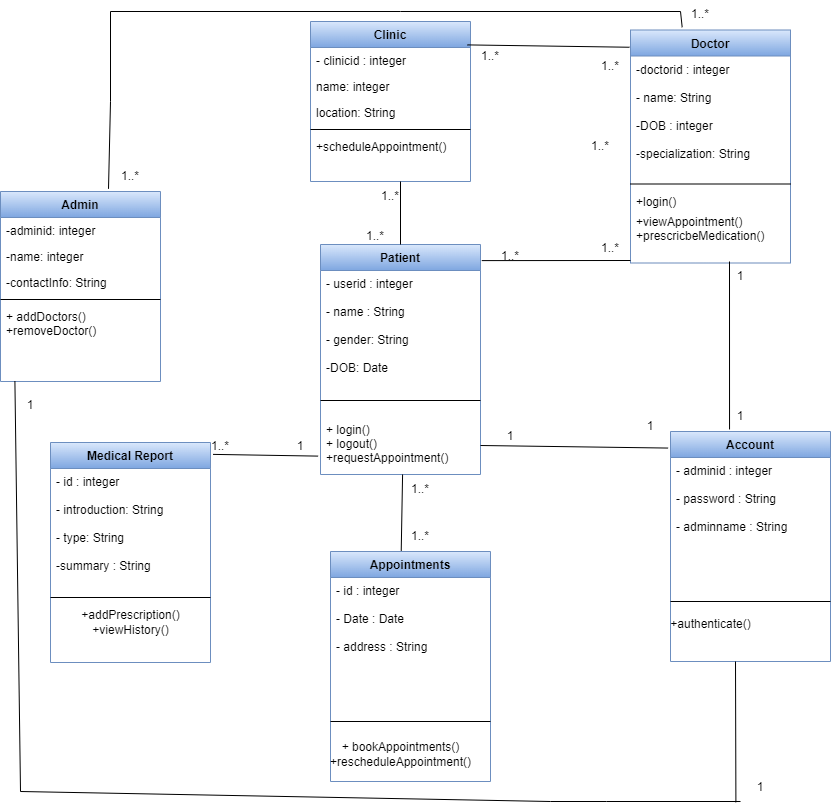

The diagram above was exported from draw.io. Its source (the exported page's mxGraphModel, read from the mxfile embedded in the PNG):
<mxGraphModel dx="2440" dy="1418" grid="1" gridSize="10" guides="1" tooltips="1" connect="1" arrows="1" fold="1" page="1" pageScale="1" pageWidth="1169" pageHeight="827" math="0" shadow="0">
  <root>
    <mxCell id="WIyWlLk6GJQsqaUBKTNV-0" />
    <mxCell id="WIyWlLk6GJQsqaUBKTNV-1" parent="WIyWlLk6GJQsqaUBKTNV-0" />
    <mxCell id="zkfFHV4jXpPFQw0GAbJ--0" value="Clinic" style="swimlane;fontStyle=1;align=center;verticalAlign=top;childLayout=stackLayout;horizontal=1;startSize=26;horizontalStack=0;resizeParent=1;resizeLast=0;collapsible=1;marginBottom=0;rounded=0;shadow=0;strokeWidth=1;fillColor=#dae8fc;gradientColor=#7ea6e0;strokeColor=#6c8ebf;" parent="WIyWlLk6GJQsqaUBKTNV-1" vertex="1">
      <mxGeometry x="410" y="30" width="160" height="160" as="geometry">
        <mxRectangle x="230" y="140" width="160" height="26" as="alternateBounds" />
      </mxGeometry>
    </mxCell>
    <mxCell id="zkfFHV4jXpPFQw0GAbJ--1" value="- clinicid : integer" style="text;align=left;verticalAlign=top;spacingLeft=4;spacingRight=4;overflow=hidden;rotatable=0;points=[[0,0.5],[1,0.5]];portConstraint=eastwest;" parent="zkfFHV4jXpPFQw0GAbJ--0" vertex="1">
      <mxGeometry y="26" width="160" height="26" as="geometry" />
    </mxCell>
    <mxCell id="zkfFHV4jXpPFQw0GAbJ--2" value="name: integer" style="text;align=left;verticalAlign=top;spacingLeft=4;spacingRight=4;overflow=hidden;rotatable=0;points=[[0,0.5],[1,0.5]];portConstraint=eastwest;rounded=0;shadow=0;html=0;" parent="zkfFHV4jXpPFQw0GAbJ--0" vertex="1">
      <mxGeometry y="52" width="160" height="26" as="geometry" />
    </mxCell>
    <mxCell id="zkfFHV4jXpPFQw0GAbJ--3" value="location: String" style="text;align=left;verticalAlign=top;spacingLeft=4;spacingRight=4;overflow=hidden;rotatable=0;points=[[0,0.5],[1,0.5]];portConstraint=eastwest;rounded=0;shadow=0;html=0;" parent="zkfFHV4jXpPFQw0GAbJ--0" vertex="1">
      <mxGeometry y="78" width="160" height="26" as="geometry" />
    </mxCell>
    <mxCell id="zkfFHV4jXpPFQw0GAbJ--4" value="" style="line;html=1;strokeWidth=1;align=left;verticalAlign=middle;spacingTop=-1;spacingLeft=3;spacingRight=3;rotatable=0;labelPosition=right;points=[];portConstraint=eastwest;" parent="zkfFHV4jXpPFQw0GAbJ--0" vertex="1">
      <mxGeometry y="104" width="160" height="8" as="geometry" />
    </mxCell>
    <mxCell id="zkfFHV4jXpPFQw0GAbJ--5" value="+scheduleAppointment()" style="text;align=left;verticalAlign=top;spacingLeft=4;spacingRight=4;overflow=hidden;rotatable=0;points=[[0,0.5],[1,0.5]];portConstraint=eastwest;" parent="zkfFHV4jXpPFQw0GAbJ--0" vertex="1">
      <mxGeometry y="112" width="160" height="38" as="geometry" />
    </mxCell>
    <mxCell id="zkfFHV4jXpPFQw0GAbJ--6" value="Patient" style="swimlane;fontStyle=1;align=center;verticalAlign=top;childLayout=stackLayout;horizontal=1;startSize=26;horizontalStack=0;resizeParent=1;resizeLast=0;collapsible=1;marginBottom=0;rounded=0;shadow=0;strokeWidth=1;fillColor=#dae8fc;strokeColor=#6c8ebf;gradientColor=#7ea6e0;" parent="WIyWlLk6GJQsqaUBKTNV-1" vertex="1">
      <mxGeometry x="420" y="253" width="160" height="230" as="geometry">
        <mxRectangle x="130" y="380" width="160" height="26" as="alternateBounds" />
      </mxGeometry>
    </mxCell>
    <mxCell id="zkfFHV4jXpPFQw0GAbJ--7" value="- userid : integer&#10;&#10;- name : String&#10;&#10;- gender: String&#10;&#10;-DOB: Date&#10;&#10;&#10;" style="text;align=left;verticalAlign=top;spacingLeft=4;spacingRight=4;overflow=hidden;rotatable=0;points=[[0,0.5],[1,0.5]];portConstraint=eastwest;" parent="zkfFHV4jXpPFQw0GAbJ--6" vertex="1">
      <mxGeometry y="26" width="160" height="114" as="geometry" />
    </mxCell>
    <mxCell id="zkfFHV4jXpPFQw0GAbJ--9" value="" style="line;html=1;strokeWidth=1;align=left;verticalAlign=middle;spacingTop=-1;spacingLeft=3;spacingRight=3;rotatable=0;labelPosition=right;points=[];portConstraint=eastwest;" parent="zkfFHV4jXpPFQw0GAbJ--6" vertex="1">
      <mxGeometry y="140" width="160" height="32" as="geometry" />
    </mxCell>
    <mxCell id="zkfFHV4jXpPFQw0GAbJ--11" value="+ login() &#10;+ logout()&#10;+requestAppointment()" style="text;align=left;verticalAlign=top;spacingLeft=4;spacingRight=4;overflow=hidden;rotatable=0;points=[[0,0.5],[1,0.5]];portConstraint=eastwest;" parent="zkfFHV4jXpPFQw0GAbJ--6" vertex="1">
      <mxGeometry y="172" width="160" height="58" as="geometry" />
    </mxCell>
    <mxCell id="zkfFHV4jXpPFQw0GAbJ--13" value="Medical Report" style="swimlane;fontStyle=1;align=center;verticalAlign=top;childLayout=stackLayout;horizontal=1;startSize=26;horizontalStack=0;resizeParent=1;resizeLast=0;collapsible=1;marginBottom=0;rounded=0;shadow=0;strokeWidth=1;fillColor=#dae8fc;gradientColor=#7ea6e0;strokeColor=#6c8ebf;" parent="WIyWlLk6GJQsqaUBKTNV-1" vertex="1">
      <mxGeometry x="150" y="451" width="160" height="220" as="geometry">
        <mxRectangle x="340" y="380" width="170" height="26" as="alternateBounds" />
      </mxGeometry>
    </mxCell>
    <mxCell id="zkfFHV4jXpPFQw0GAbJ--14" value="- id : integer&#10;&#10;- introduction: String&#10;&#10;- type: String&#10;&#10;-summary : String" style="text;align=left;verticalAlign=top;spacingLeft=4;spacingRight=4;overflow=hidden;rotatable=0;points=[[0,0.5],[1,0.5]];portConstraint=eastwest;" parent="zkfFHV4jXpPFQw0GAbJ--13" vertex="1">
      <mxGeometry y="26" width="160" height="124" as="geometry" />
    </mxCell>
    <mxCell id="zkfFHV4jXpPFQw0GAbJ--15" value="" style="line;html=1;strokeWidth=1;align=left;verticalAlign=middle;spacingTop=-1;spacingLeft=3;spacingRight=3;rotatable=0;labelPosition=right;points=[];portConstraint=eastwest;" parent="zkfFHV4jXpPFQw0GAbJ--13" vertex="1">
      <mxGeometry y="150" width="160" height="10" as="geometry" />
    </mxCell>
    <mxCell id="rq_vwXQaN-8YkFnPsni4-5" value="+addPrescription()&lt;br&gt;+viewHistory()" style="text;html=1;align=center;verticalAlign=middle;resizable=0;points=[];autosize=1;strokeColor=none;fillColor=none;" vertex="1" parent="zkfFHV4jXpPFQw0GAbJ--13">
      <mxGeometry y="160" width="160" height="40" as="geometry" />
    </mxCell>
    <mxCell id="zkfFHV4jXpPFQw0GAbJ--17" value="Doctor" style="swimlane;fontStyle=1;align=center;verticalAlign=top;childLayout=stackLayout;horizontal=1;startSize=26;horizontalStack=0;resizeParent=1;resizeLast=0;collapsible=1;marginBottom=0;rounded=0;shadow=0;strokeWidth=1;fillColor=#dae8fc;gradientColor=#7ea6e0;strokeColor=#6c8ebf;" parent="WIyWlLk6GJQsqaUBKTNV-1" vertex="1">
      <mxGeometry x="730" y="38.5" width="160" height="233" as="geometry">
        <mxRectangle x="550" y="140" width="160" height="26" as="alternateBounds" />
      </mxGeometry>
    </mxCell>
    <mxCell id="zkfFHV4jXpPFQw0GAbJ--18" value="-doctorid : integer&#10;&#10;- name: String&#10;&#10;-DOB : integer&#10;&#10;-specialization: String" style="text;align=left;verticalAlign=top;spacingLeft=4;spacingRight=4;overflow=hidden;rotatable=0;points=[[0,0.5],[1,0.5]];portConstraint=eastwest;" parent="zkfFHV4jXpPFQw0GAbJ--17" vertex="1">
      <mxGeometry y="26" width="160" height="124" as="geometry" />
    </mxCell>
    <mxCell id="zkfFHV4jXpPFQw0GAbJ--23" value="" style="line;html=1;strokeWidth=1;align=left;verticalAlign=middle;spacingTop=-1;spacingLeft=3;spacingRight=3;rotatable=0;labelPosition=right;points=[];portConstraint=eastwest;" parent="zkfFHV4jXpPFQw0GAbJ--17" vertex="1">
      <mxGeometry y="150" width="160" height="8" as="geometry" />
    </mxCell>
    <mxCell id="zkfFHV4jXpPFQw0GAbJ--24" value="+login()" style="text;align=left;verticalAlign=top;spacingLeft=4;spacingRight=4;overflow=hidden;rotatable=0;points=[[0,0.5],[1,0.5]];portConstraint=eastwest;" parent="zkfFHV4jXpPFQw0GAbJ--17" vertex="1">
      <mxGeometry y="158" width="160" height="20" as="geometry" />
    </mxCell>
    <mxCell id="zkfFHV4jXpPFQw0GAbJ--25" value="+viewAppointment()&#10;+prescricbeMedication()" style="text;align=left;verticalAlign=top;spacingLeft=4;spacingRight=4;overflow=hidden;rotatable=0;points=[[0,0.5],[1,0.5]];portConstraint=eastwest;" parent="zkfFHV4jXpPFQw0GAbJ--17" vertex="1">
      <mxGeometry y="178" width="160" height="40" as="geometry" />
    </mxCell>
    <mxCell id="6qpXLMwdW0JD-VwDZs5F-2" value="Appointments" style="swimlane;fontStyle=1;align=center;verticalAlign=top;childLayout=stackLayout;horizontal=1;startSize=26;horizontalStack=0;resizeParent=1;resizeLast=0;collapsible=1;marginBottom=0;rounded=0;shadow=0;strokeWidth=1;fillColor=#dae8fc;gradientColor=#7ea6e0;strokeColor=#6c8ebf;" parent="WIyWlLk6GJQsqaUBKTNV-1" vertex="1">
      <mxGeometry x="430" y="560" width="160" height="230" as="geometry">
        <mxRectangle x="340" y="380" width="170" height="26" as="alternateBounds" />
      </mxGeometry>
    </mxCell>
    <mxCell id="6qpXLMwdW0JD-VwDZs5F-3" value="- id : integer&#10;&#10;- Date : Date&#10;&#10;- address : String&#10;&#10;- : String" style="text;align=left;verticalAlign=top;spacingLeft=4;spacingRight=4;overflow=hidden;rotatable=0;points=[[0,0.5],[1,0.5]];portConstraint=eastwest;" parent="6qpXLMwdW0JD-VwDZs5F-2" vertex="1">
      <mxGeometry y="26" width="160" height="84" as="geometry" />
    </mxCell>
    <mxCell id="6qpXLMwdW0JD-VwDZs5F-4" value="" style="line;html=1;strokeWidth=1;align=left;verticalAlign=middle;spacingTop=-1;spacingLeft=3;spacingRight=3;rotatable=0;labelPosition=right;points=[];portConstraint=eastwest;" parent="6qpXLMwdW0JD-VwDZs5F-2" vertex="1">
      <mxGeometry y="110" width="160" height="120" as="geometry" />
    </mxCell>
    <mxCell id="6qpXLMwdW0JD-VwDZs5F-6" value="Account" style="swimlane;fontStyle=1;align=center;verticalAlign=top;childLayout=stackLayout;horizontal=1;startSize=26;horizontalStack=0;resizeParent=1;resizeLast=0;collapsible=1;marginBottom=0;rounded=0;shadow=0;strokeWidth=1;fillColor=#dae8fc;gradientColor=#7ea6e0;strokeColor=#6c8ebf;" parent="WIyWlLk6GJQsqaUBKTNV-1" vertex="1">
      <mxGeometry x="770" y="440" width="160" height="230" as="geometry">
        <mxRectangle x="340" y="380" width="170" height="26" as="alternateBounds" />
      </mxGeometry>
    </mxCell>
    <mxCell id="6qpXLMwdW0JD-VwDZs5F-7" value="- adminid : integer&#10;&#10;- password : String&#10;&#10;- adminname : String" style="text;align=left;verticalAlign=top;spacingLeft=4;spacingRight=4;overflow=hidden;rotatable=0;points=[[0,0.5],[1,0.5]];portConstraint=eastwest;" parent="6qpXLMwdW0JD-VwDZs5F-6" vertex="1">
      <mxGeometry y="26" width="160" height="84" as="geometry" />
    </mxCell>
    <mxCell id="6qpXLMwdW0JD-VwDZs5F-8" value="" style="line;html=1;strokeWidth=1;align=left;verticalAlign=middle;spacingTop=-1;spacingLeft=3;spacingRight=3;rotatable=0;labelPosition=right;points=[];portConstraint=eastwest;" parent="6qpXLMwdW0JD-VwDZs5F-6" vertex="1">
      <mxGeometry y="110" width="160" height="120" as="geometry" />
    </mxCell>
    <mxCell id="6qpXLMwdW0JD-VwDZs5F-11" value="" style="endArrow=none;html=1;rounded=0;entryX=0.442;entryY=-0.003;entryDx=0;entryDy=0;entryPerimeter=0;exitX=0.513;exitY=1;exitDx=0;exitDy=0;exitPerimeter=0;" parent="WIyWlLk6GJQsqaUBKTNV-1" source="zkfFHV4jXpPFQw0GAbJ--11" target="6qpXLMwdW0JD-VwDZs5F-2" edge="1">
      <mxGeometry width="50" height="50" relative="1" as="geometry">
        <mxPoint x="501" y="420" as="sourcePoint" />
        <mxPoint x="410" y="330" as="targetPoint" />
      </mxGeometry>
    </mxCell>
    <mxCell id="6qpXLMwdW0JD-VwDZs5F-14" value="1..*" style="text;html=1;strokeColor=none;fillColor=none;align=center;verticalAlign=middle;whiteSpace=wrap;rounded=0;" parent="WIyWlLk6GJQsqaUBKTNV-1" vertex="1">
      <mxGeometry x="490" y="530" width="60" height="30" as="geometry" />
    </mxCell>
    <mxCell id="6qpXLMwdW0JD-VwDZs5F-17" value="" style="endArrow=none;html=1;rounded=0;entryX=-0.015;entryY=0.072;entryDx=0;entryDy=0;entryPerimeter=0;exitX=1;exitY=0.5;exitDx=0;exitDy=0;" parent="WIyWlLk6GJQsqaUBKTNV-1" source="zkfFHV4jXpPFQw0GAbJ--11" target="6qpXLMwdW0JD-VwDZs5F-6" edge="1">
      <mxGeometry width="50" height="50" relative="1" as="geometry">
        <mxPoint x="720" y="301" as="sourcePoint" />
        <mxPoint x="720" y="440" as="targetPoint" />
      </mxGeometry>
    </mxCell>
    <mxCell id="6qpXLMwdW0JD-VwDZs5F-18" value="" style="endArrow=none;html=1;rounded=0;entryX=0.369;entryY=-0.009;entryDx=0;entryDy=0;entryPerimeter=0;" parent="WIyWlLk6GJQsqaUBKTNV-1" target="6qpXLMwdW0JD-VwDZs5F-6" edge="1">
      <mxGeometry width="50" height="50" relative="1" as="geometry">
        <mxPoint x="829" y="270" as="sourcePoint" />
        <mxPoint x="778" y="467" as="targetPoint" />
      </mxGeometry>
    </mxCell>
    <mxCell id="6qpXLMwdW0JD-VwDZs5F-19" value="" style="endArrow=none;html=1;rounded=0;entryX=-0.015;entryY=0.683;entryDx=0;entryDy=0;exitX=1.016;exitY=0.054;exitDx=0;exitDy=0;exitPerimeter=0;entryPerimeter=0;" parent="WIyWlLk6GJQsqaUBKTNV-1" source="zkfFHV4jXpPFQw0GAbJ--13" target="zkfFHV4jXpPFQw0GAbJ--11" edge="1">
      <mxGeometry width="50" height="50" relative="1" as="geometry">
        <mxPoint x="511" y="430" as="sourcePoint" />
        <mxPoint x="511" y="569" as="targetPoint" />
      </mxGeometry>
    </mxCell>
    <mxCell id="YV-OlSSzRtyFkkVSraOQ-4" value="+ bookAppointments()&lt;br&gt;+rescheduleAppointment()" style="text;html=1;align=center;verticalAlign=middle;resizable=0;points=[];autosize=1;strokeColor=none;fillColor=none;" parent="WIyWlLk6GJQsqaUBKTNV-1" vertex="1">
      <mxGeometry x="420" y="743" width="160" height="40" as="geometry" />
    </mxCell>
    <mxCell id="YV-OlSSzRtyFkkVSraOQ-5" value="+authenticate()" style="text;html=1;align=center;verticalAlign=middle;resizable=0;points=[];autosize=1;strokeColor=none;fillColor=none;" parent="WIyWlLk6GJQsqaUBKTNV-1" vertex="1">
      <mxGeometry x="760" y="618" width="100" height="30" as="geometry" />
    </mxCell>
    <mxCell id="YV-OlSSzRtyFkkVSraOQ-6" value="1" style="text;html=1;strokeColor=none;fillColor=none;align=center;verticalAlign=middle;whiteSpace=wrap;rounded=0;" parent="WIyWlLk6GJQsqaUBKTNV-1" vertex="1">
      <mxGeometry x="370" y="439" width="60" height="31" as="geometry" />
    </mxCell>
    <mxCell id="YV-OlSSzRtyFkkVSraOQ-8" value="1" style="text;html=1;strokeColor=none;fillColor=none;align=center;verticalAlign=middle;whiteSpace=wrap;rounded=0;" parent="WIyWlLk6GJQsqaUBKTNV-1" vertex="1">
      <mxGeometry x="580" y="430" width="60" height="30" as="geometry" />
    </mxCell>
    <mxCell id="YV-OlSSzRtyFkkVSraOQ-9" value="1" style="text;html=1;strokeColor=none;fillColor=none;align=center;verticalAlign=middle;whiteSpace=wrap;rounded=0;" parent="WIyWlLk6GJQsqaUBKTNV-1" vertex="1">
      <mxGeometry x="720" y="420" width="60" height="30" as="geometry" />
    </mxCell>
    <mxCell id="YV-OlSSzRtyFkkVSraOQ-10" value="1" style="text;html=1;strokeColor=none;fillColor=none;align=center;verticalAlign=middle;whiteSpace=wrap;rounded=0;" parent="WIyWlLk6GJQsqaUBKTNV-1" vertex="1">
      <mxGeometry x="810" y="271.5" width="60" height="27" as="geometry" />
    </mxCell>
    <mxCell id="YV-OlSSzRtyFkkVSraOQ-11" value="1" style="text;html=1;strokeColor=none;fillColor=none;align=center;verticalAlign=middle;whiteSpace=wrap;rounded=0;" parent="WIyWlLk6GJQsqaUBKTNV-1" vertex="1">
      <mxGeometry x="810" y="410" width="60" height="30" as="geometry" />
    </mxCell>
    <mxCell id="YV-OlSSzRtyFkkVSraOQ-12" value="1..*" style="text;html=1;strokeColor=none;fillColor=none;align=center;verticalAlign=middle;whiteSpace=wrap;rounded=0;" parent="WIyWlLk6GJQsqaUBKTNV-1" vertex="1">
      <mxGeometry x="490" y="483" width="60" height="30" as="geometry" />
    </mxCell>
    <mxCell id="YV-OlSSzRtyFkkVSraOQ-13" value="1..*" style="text;html=1;strokeColor=none;fillColor=none;align=center;verticalAlign=middle;whiteSpace=wrap;rounded=0;" parent="WIyWlLk6GJQsqaUBKTNV-1" vertex="1">
      <mxGeometry x="290" y="440" width="60" height="30" as="geometry" />
    </mxCell>
    <mxCell id="YV-OlSSzRtyFkkVSraOQ-15" value="Admin" style="swimlane;fontStyle=1;align=center;verticalAlign=top;childLayout=stackLayout;horizontal=1;startSize=26;horizontalStack=0;resizeParent=1;resizeLast=0;collapsible=1;marginBottom=0;rounded=0;shadow=0;strokeWidth=1;fillColor=#dae8fc;gradientColor=#7ea6e0;strokeColor=#6c8ebf;" parent="WIyWlLk6GJQsqaUBKTNV-1" vertex="1">
      <mxGeometry x="100" y="200" width="160" height="190" as="geometry">
        <mxRectangle x="230" y="140" width="160" height="26" as="alternateBounds" />
      </mxGeometry>
    </mxCell>
    <mxCell id="YV-OlSSzRtyFkkVSraOQ-16" value="-adminid: integer" style="text;align=left;verticalAlign=top;spacingLeft=4;spacingRight=4;overflow=hidden;rotatable=0;points=[[0,0.5],[1,0.5]];portConstraint=eastwest;" parent="YV-OlSSzRtyFkkVSraOQ-15" vertex="1">
      <mxGeometry y="26" width="160" height="26" as="geometry" />
    </mxCell>
    <mxCell id="YV-OlSSzRtyFkkVSraOQ-17" value="-name: integer" style="text;align=left;verticalAlign=top;spacingLeft=4;spacingRight=4;overflow=hidden;rotatable=0;points=[[0,0.5],[1,0.5]];portConstraint=eastwest;rounded=0;shadow=0;html=0;" parent="YV-OlSSzRtyFkkVSraOQ-15" vertex="1">
      <mxGeometry y="52" width="160" height="26" as="geometry" />
    </mxCell>
    <mxCell id="YV-OlSSzRtyFkkVSraOQ-18" value="-contactInfo: String" style="text;align=left;verticalAlign=top;spacingLeft=4;spacingRight=4;overflow=hidden;rotatable=0;points=[[0,0.5],[1,0.5]];portConstraint=eastwest;rounded=0;shadow=0;html=0;" parent="YV-OlSSzRtyFkkVSraOQ-15" vertex="1">
      <mxGeometry y="78" width="160" height="26" as="geometry" />
    </mxCell>
    <mxCell id="YV-OlSSzRtyFkkVSraOQ-19" value="" style="line;html=1;strokeWidth=1;align=left;verticalAlign=middle;spacingTop=-1;spacingLeft=3;spacingRight=3;rotatable=0;labelPosition=right;points=[];portConstraint=eastwest;" parent="YV-OlSSzRtyFkkVSraOQ-15" vertex="1">
      <mxGeometry y="104" width="160" height="8" as="geometry" />
    </mxCell>
    <mxCell id="YV-OlSSzRtyFkkVSraOQ-20" value="+ addDoctors()&#10;+removeDoctor()&#10;" style="text;align=left;verticalAlign=top;spacingLeft=4;spacingRight=4;overflow=hidden;rotatable=0;points=[[0,0.5],[1,0.5]];portConstraint=eastwest;" parent="YV-OlSSzRtyFkkVSraOQ-15" vertex="1">
      <mxGeometry y="112" width="160" height="78" as="geometry" />
    </mxCell>
    <mxCell id="YV-OlSSzRtyFkkVSraOQ-21" value="" style="endArrow=none;html=1;rounded=0;exitX=1.008;exitY=0.07;exitDx=0;exitDy=0;exitPerimeter=0;" parent="WIyWlLk6GJQsqaUBKTNV-1" source="zkfFHV4jXpPFQw0GAbJ--6" edge="1">
      <mxGeometry width="50" height="50" relative="1" as="geometry">
        <mxPoint x="600" y="471" as="sourcePoint" />
        <mxPoint x="730" y="269" as="targetPoint" />
      </mxGeometry>
    </mxCell>
    <mxCell id="YV-OlSSzRtyFkkVSraOQ-23" value="1..*" style="text;html=1;strokeColor=none;fillColor=none;align=center;verticalAlign=middle;whiteSpace=wrap;rounded=0;" parent="WIyWlLk6GJQsqaUBKTNV-1" vertex="1">
      <mxGeometry x="680" y="241.5" width="60" height="30" as="geometry" />
    </mxCell>
    <mxCell id="YV-OlSSzRtyFkkVSraOQ-24" value="1..*" style="text;html=1;strokeColor=none;fillColor=none;align=center;verticalAlign=middle;whiteSpace=wrap;rounded=0;" parent="WIyWlLk6GJQsqaUBKTNV-1" vertex="1">
      <mxGeometry x="580" y="250" width="60" height="30" as="geometry" />
    </mxCell>
    <mxCell id="YV-OlSSzRtyFkkVSraOQ-25" value="" style="endArrow=none;html=1;rounded=0;entryX=0.98;entryY=-0.1;entryDx=0;entryDy=0;exitX=-0.006;exitY=0.074;exitDx=0;exitDy=0;entryPerimeter=0;exitPerimeter=0;" parent="WIyWlLk6GJQsqaUBKTNV-1" source="zkfFHV4jXpPFQw0GAbJ--17" target="zkfFHV4jXpPFQw0GAbJ--1" edge="1">
      <mxGeometry width="50" height="50" relative="1" as="geometry">
        <mxPoint x="270" y="490" as="sourcePoint" />
        <mxPoint x="440" y="471" as="targetPoint" />
      </mxGeometry>
    </mxCell>
    <mxCell id="YV-OlSSzRtyFkkVSraOQ-27" value="1..*" style="text;html=1;strokeColor=none;fillColor=none;align=center;verticalAlign=middle;whiteSpace=wrap;rounded=0;" parent="WIyWlLk6GJQsqaUBKTNV-1" vertex="1">
      <mxGeometry x="560" y="50" width="60" height="30" as="geometry" />
    </mxCell>
    <mxCell id="YV-OlSSzRtyFkkVSraOQ-28" value="" style="endArrow=none;html=1;rounded=0;exitX=0.09;exitY=0.994;exitDx=0;exitDy=0;exitPerimeter=0;" parent="WIyWlLk6GJQsqaUBKTNV-1" source="YV-OlSSzRtyFkkVSraOQ-30" edge="1">
      <mxGeometry width="50" height="50" relative="1" as="geometry">
        <mxPoint x="30" y="790" as="sourcePoint" />
        <mxPoint x="835" y="670" as="targetPoint" />
        <Array as="points" />
      </mxGeometry>
    </mxCell>
    <mxCell id="YV-OlSSzRtyFkkVSraOQ-29" value="1" style="text;html=1;strokeColor=none;fillColor=none;align=center;verticalAlign=middle;whiteSpace=wrap;rounded=0;" parent="WIyWlLk6GJQsqaUBKTNV-1" vertex="1">
      <mxGeometry x="100" y="398" width="60" height="31" as="geometry" />
    </mxCell>
    <mxCell id="YV-OlSSzRtyFkkVSraOQ-31" value="" style="endArrow=none;html=1;rounded=0;exitX=0.09;exitY=0.994;exitDx=0;exitDy=0;exitPerimeter=0;" parent="WIyWlLk6GJQsqaUBKTNV-1" source="YV-OlSSzRtyFkkVSraOQ-20" edge="1">
      <mxGeometry width="50" height="50" relative="1" as="geometry">
        <mxPoint x="114" y="390" as="sourcePoint" />
        <mxPoint x="840" y="810" as="targetPoint" />
        <Array as="points">
          <mxPoint x="120" y="800" />
          <mxPoint x="650" y="810" />
          <mxPoint x="706" y="810" />
        </Array>
      </mxGeometry>
    </mxCell>
    <mxCell id="YV-OlSSzRtyFkkVSraOQ-30" value="1" style="text;html=1;strokeColor=none;fillColor=none;align=center;verticalAlign=middle;whiteSpace=wrap;rounded=0;" parent="WIyWlLk6GJQsqaUBKTNV-1" vertex="1">
      <mxGeometry x="830" y="780" width="60" height="31" as="geometry" />
    </mxCell>
    <mxCell id="YV-OlSSzRtyFkkVSraOQ-32" value="" style="endArrow=none;html=1;rounded=0;exitX=0.675;exitY=-0.014;exitDx=0;exitDy=0;exitPerimeter=0;entryX=0.323;entryY=-0.012;entryDx=0;entryDy=0;entryPerimeter=0;" parent="WIyWlLk6GJQsqaUBKTNV-1" source="YV-OlSSzRtyFkkVSraOQ-15" target="zkfFHV4jXpPFQw0GAbJ--17" edge="1">
      <mxGeometry width="50" height="50" relative="1" as="geometry">
        <mxPoint x="210" y="190" as="sourcePoint" />
        <mxPoint x="890" y="20" as="targetPoint" />
        <Array as="points">
          <mxPoint x="210" y="110" />
          <mxPoint x="210" y="20" />
          <mxPoint x="500" y="20" />
          <mxPoint x="780" y="20" />
        </Array>
      </mxGeometry>
    </mxCell>
    <mxCell id="YV-OlSSzRtyFkkVSraOQ-33" value="1..*" style="text;html=1;strokeColor=none;fillColor=none;align=center;verticalAlign=middle;whiteSpace=wrap;rounded=0;" parent="WIyWlLk6GJQsqaUBKTNV-1" vertex="1">
      <mxGeometry x="200" y="170" width="60" height="30" as="geometry" />
    </mxCell>
    <mxCell id="YV-OlSSzRtyFkkVSraOQ-34" value="1..*" style="text;html=1;strokeColor=none;fillColor=none;align=center;verticalAlign=middle;whiteSpace=wrap;rounded=0;" parent="WIyWlLk6GJQsqaUBKTNV-1" vertex="1">
      <mxGeometry x="670" y="140" width="60" height="30" as="geometry" />
    </mxCell>
    <mxCell id="YV-OlSSzRtyFkkVSraOQ-35" value="1..*" style="text;html=1;strokeColor=none;fillColor=none;align=center;verticalAlign=middle;whiteSpace=wrap;rounded=0;" parent="WIyWlLk6GJQsqaUBKTNV-1" vertex="1">
      <mxGeometry x="680" y="60" width="60" height="30" as="geometry" />
    </mxCell>
    <mxCell id="YV-OlSSzRtyFkkVSraOQ-36" value="" style="endArrow=none;html=1;rounded=0;" parent="WIyWlLk6GJQsqaUBKTNV-1" source="zkfFHV4jXpPFQw0GAbJ--6" edge="1">
      <mxGeometry width="50" height="50" relative="1" as="geometry">
        <mxPoint x="430" y="250" as="sourcePoint" />
        <mxPoint x="500" y="190" as="targetPoint" />
        <Array as="points" />
      </mxGeometry>
    </mxCell>
    <mxCell id="YV-OlSSzRtyFkkVSraOQ-37" value="1..*" style="text;html=1;strokeColor=none;fillColor=none;align=center;verticalAlign=middle;whiteSpace=wrap;rounded=0;" parent="WIyWlLk6GJQsqaUBKTNV-1" vertex="1">
      <mxGeometry x="460" y="190" width="60" height="30" as="geometry" />
    </mxCell>
    <mxCell id="YV-OlSSzRtyFkkVSraOQ-38" value="1..*" style="text;html=1;strokeColor=none;fillColor=none;align=center;verticalAlign=middle;whiteSpace=wrap;rounded=0;" parent="WIyWlLk6GJQsqaUBKTNV-1" vertex="1">
      <mxGeometry x="410" y="230" width="130" height="30" as="geometry" />
    </mxCell>
    <mxCell id="rq_vwXQaN-8YkFnPsni4-3" value="1..*" style="text;html=1;strokeColor=none;fillColor=none;align=center;verticalAlign=middle;whiteSpace=wrap;rounded=0;" vertex="1" parent="WIyWlLk6GJQsqaUBKTNV-1">
      <mxGeometry x="770" y="8.5" width="60" height="30" as="geometry" />
    </mxCell>
  </root>
</mxGraphModel>